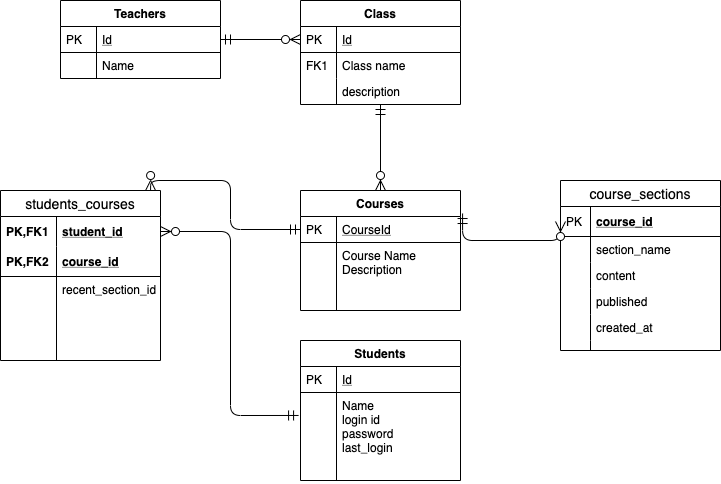

The diagram above was exported from draw.io. Its source (the exported page's mxGraphModel, read from the mxfile embedded in the PNG):
<mxGraphModel dx="923" dy="493" grid="1" gridSize="10" guides="1" tooltips="1" connect="1" arrows="1" fold="1" page="1" pageScale="1" pageWidth="827" pageHeight="1169" math="0" shadow="0">
  <root>
    <mxCell id="WIyWlLk6GJQsqaUBKTNV-0" />
    <mxCell id="WIyWlLk6GJQsqaUBKTNV-1" parent="WIyWlLk6GJQsqaUBKTNV-0" />
    <mxCell id="zkfFHV4jXpPFQw0GAbJ--51" value="Teachers" style="swimlane;fontStyle=1;childLayout=stackLayout;horizontal=1;startSize=26;horizontalStack=0;resizeParent=1;resizeLast=0;collapsible=1;marginBottom=0;rounded=0;shadow=0;strokeWidth=1;" parent="WIyWlLk6GJQsqaUBKTNV-1" vertex="1">
      <mxGeometry x="160" y="120" width="160" height="78" as="geometry">
        <mxRectangle x="20" y="80" width="160" height="26" as="alternateBounds" />
      </mxGeometry>
    </mxCell>
    <mxCell id="zkfFHV4jXpPFQw0GAbJ--52" value="Id" style="shape=partialRectangle;top=0;left=0;right=0;bottom=1;align=left;verticalAlign=top;fillColor=none;spacingLeft=40;spacingRight=4;overflow=hidden;rotatable=0;points=[[0,0.5],[1,0.5]];portConstraint=eastwest;dropTarget=0;rounded=0;shadow=0;strokeWidth=1;fontStyle=4" parent="zkfFHV4jXpPFQw0GAbJ--51" vertex="1">
      <mxGeometry y="26" width="160" height="26" as="geometry" />
    </mxCell>
    <mxCell id="zkfFHV4jXpPFQw0GAbJ--53" value="PK" style="shape=partialRectangle;top=0;left=0;bottom=0;fillColor=none;align=left;verticalAlign=top;spacingLeft=4;spacingRight=4;overflow=hidden;rotatable=0;points=[];portConstraint=eastwest;part=1;" parent="zkfFHV4jXpPFQw0GAbJ--52" vertex="1" connectable="0">
      <mxGeometry width="36" height="26" as="geometry" />
    </mxCell>
    <mxCell id="zkfFHV4jXpPFQw0GAbJ--54" value="Name" style="shape=partialRectangle;top=0;left=0;right=0;bottom=0;align=left;verticalAlign=top;fillColor=none;spacingLeft=40;spacingRight=4;overflow=hidden;rotatable=0;points=[[0,0.5],[1,0.5]];portConstraint=eastwest;dropTarget=0;rounded=0;shadow=0;strokeWidth=1;" parent="zkfFHV4jXpPFQw0GAbJ--51" vertex="1">
      <mxGeometry y="52" width="160" height="26" as="geometry" />
    </mxCell>
    <mxCell id="zkfFHV4jXpPFQw0GAbJ--55" value="" style="shape=partialRectangle;top=0;left=0;bottom=0;fillColor=none;align=left;verticalAlign=top;spacingLeft=4;spacingRight=4;overflow=hidden;rotatable=0;points=[];portConstraint=eastwest;part=1;" parent="zkfFHV4jXpPFQw0GAbJ--54" vertex="1" connectable="0">
      <mxGeometry width="36" height="26" as="geometry" />
    </mxCell>
    <mxCell id="zkfFHV4jXpPFQw0GAbJ--56" value="Class" style="swimlane;fontStyle=1;childLayout=stackLayout;horizontal=1;startSize=26;horizontalStack=0;resizeParent=1;resizeLast=0;collapsible=1;marginBottom=0;rounded=0;shadow=0;strokeWidth=1;" parent="WIyWlLk6GJQsqaUBKTNV-1" vertex="1">
      <mxGeometry x="400" y="120" width="160" height="104" as="geometry">
        <mxRectangle x="260" y="80" width="160" height="26" as="alternateBounds" />
      </mxGeometry>
    </mxCell>
    <mxCell id="zkfFHV4jXpPFQw0GAbJ--57" value="Id" style="shape=partialRectangle;top=0;left=0;right=0;bottom=1;align=left;verticalAlign=top;fillColor=none;spacingLeft=40;spacingRight=4;overflow=hidden;rotatable=0;points=[[0,0.5],[1,0.5]];portConstraint=eastwest;dropTarget=0;rounded=0;shadow=0;strokeWidth=1;fontStyle=4" parent="zkfFHV4jXpPFQw0GAbJ--56" vertex="1">
      <mxGeometry y="26" width="160" height="26" as="geometry" />
    </mxCell>
    <mxCell id="zkfFHV4jXpPFQw0GAbJ--58" value="PK" style="shape=partialRectangle;top=0;left=0;bottom=0;fillColor=none;align=left;verticalAlign=top;spacingLeft=4;spacingRight=4;overflow=hidden;rotatable=0;points=[];portConstraint=eastwest;part=1;" parent="zkfFHV4jXpPFQw0GAbJ--57" vertex="1" connectable="0">
      <mxGeometry width="36" height="26" as="geometry" />
    </mxCell>
    <mxCell id="zkfFHV4jXpPFQw0GAbJ--59" value="Class name" style="shape=partialRectangle;top=0;left=0;right=0;bottom=0;align=left;verticalAlign=top;fillColor=none;spacingLeft=40;spacingRight=4;overflow=hidden;rotatable=0;points=[[0,0.5],[1,0.5]];portConstraint=eastwest;dropTarget=0;rounded=0;shadow=0;strokeWidth=1;" parent="zkfFHV4jXpPFQw0GAbJ--56" vertex="1">
      <mxGeometry y="52" width="160" height="26" as="geometry" />
    </mxCell>
    <mxCell id="zkfFHV4jXpPFQw0GAbJ--60" value="FK1" style="shape=partialRectangle;top=0;left=0;bottom=0;fillColor=none;align=left;verticalAlign=top;spacingLeft=4;spacingRight=4;overflow=hidden;rotatable=0;points=[];portConstraint=eastwest;part=1;" parent="zkfFHV4jXpPFQw0GAbJ--59" vertex="1" connectable="0">
      <mxGeometry width="36" height="26" as="geometry" />
    </mxCell>
    <mxCell id="zkfFHV4jXpPFQw0GAbJ--61" value="description" style="shape=partialRectangle;top=0;left=0;right=0;bottom=0;align=left;verticalAlign=top;fillColor=none;spacingLeft=40;spacingRight=4;overflow=hidden;rotatable=0;points=[[0,0.5],[1,0.5]];portConstraint=eastwest;dropTarget=0;rounded=0;shadow=0;strokeWidth=1;" parent="zkfFHV4jXpPFQw0GAbJ--56" vertex="1">
      <mxGeometry y="78" width="160" height="26" as="geometry" />
    </mxCell>
    <mxCell id="zkfFHV4jXpPFQw0GAbJ--62" value="" style="shape=partialRectangle;top=0;left=0;bottom=0;fillColor=none;align=left;verticalAlign=top;spacingLeft=4;spacingRight=4;overflow=hidden;rotatable=0;points=[];portConstraint=eastwest;part=1;" parent="zkfFHV4jXpPFQw0GAbJ--61" vertex="1" connectable="0">
      <mxGeometry width="36" height="26" as="geometry" />
    </mxCell>
    <mxCell id="zkfFHV4jXpPFQw0GAbJ--63" value="" style="edgeStyle=orthogonalEdgeStyle;endArrow=ERzeroToMany;startArrow=ERmandOne;shadow=0;strokeWidth=1;endSize=8;startSize=8;" parent="WIyWlLk6GJQsqaUBKTNV-1" source="zkfFHV4jXpPFQw0GAbJ--52" target="zkfFHV4jXpPFQw0GAbJ--57" edge="1">
      <mxGeometry width="100" height="100" relative="1" as="geometry">
        <mxPoint x="310" y="390" as="sourcePoint" />
        <mxPoint x="410" y="290" as="targetPoint" />
      </mxGeometry>
    </mxCell>
    <mxCell id="zkfFHV4jXpPFQw0GAbJ--64" value="Courses" style="swimlane;fontStyle=1;childLayout=stackLayout;horizontal=1;startSize=26;horizontalStack=0;resizeParent=1;resizeLast=0;collapsible=1;marginBottom=0;rounded=0;shadow=0;strokeWidth=1;" parent="WIyWlLk6GJQsqaUBKTNV-1" vertex="1">
      <mxGeometry x="400" y="310" width="160" height="120" as="geometry">
        <mxRectangle x="260" y="270" width="160" height="26" as="alternateBounds" />
      </mxGeometry>
    </mxCell>
    <mxCell id="zkfFHV4jXpPFQw0GAbJ--65" value="CourseId&#10;" style="shape=partialRectangle;top=0;left=0;right=0;bottom=1;align=left;verticalAlign=top;fillColor=none;spacingLeft=40;spacingRight=4;overflow=hidden;rotatable=0;points=[[0,0.5],[1,0.5]];portConstraint=eastwest;dropTarget=0;rounded=0;shadow=0;strokeWidth=1;fontStyle=4" parent="zkfFHV4jXpPFQw0GAbJ--64" vertex="1">
      <mxGeometry y="26" width="160" height="26" as="geometry" />
    </mxCell>
    <mxCell id="zkfFHV4jXpPFQw0GAbJ--66" value="PK" style="shape=partialRectangle;top=0;left=0;bottom=0;fillColor=none;align=left;verticalAlign=top;spacingLeft=4;spacingRight=4;overflow=hidden;rotatable=0;points=[];portConstraint=eastwest;part=1;" parent="zkfFHV4jXpPFQw0GAbJ--65" vertex="1" connectable="0">
      <mxGeometry width="36" height="26" as="geometry" />
    </mxCell>
    <mxCell id="zkfFHV4jXpPFQw0GAbJ--69" value="Course Name&#10;Description" style="shape=partialRectangle;top=0;left=0;right=0;bottom=0;align=left;verticalAlign=top;fillColor=none;spacingLeft=40;spacingRight=4;overflow=hidden;rotatable=0;points=[[0,0.5],[1,0.5]];portConstraint=eastwest;dropTarget=0;rounded=0;shadow=0;strokeWidth=1;" parent="zkfFHV4jXpPFQw0GAbJ--64" vertex="1">
      <mxGeometry y="52" width="160" height="68" as="geometry" />
    </mxCell>
    <mxCell id="zkfFHV4jXpPFQw0GAbJ--70" value="" style="shape=partialRectangle;top=0;left=0;bottom=0;fillColor=none;align=left;verticalAlign=top;spacingLeft=4;spacingRight=4;overflow=hidden;rotatable=0;points=[];portConstraint=eastwest;part=1;" parent="zkfFHV4jXpPFQw0GAbJ--69" vertex="1" connectable="0">
      <mxGeometry width="36" height="68" as="geometry" />
    </mxCell>
    <mxCell id="zkfFHV4jXpPFQw0GAbJ--71" value="" style="edgeStyle=orthogonalEdgeStyle;endArrow=ERzeroToMany;startArrow=ERmandOne;shadow=0;strokeWidth=1;endSize=8;startSize=8;" parent="WIyWlLk6GJQsqaUBKTNV-1" source="zkfFHV4jXpPFQw0GAbJ--56" target="zkfFHV4jXpPFQw0GAbJ--64" edge="1">
      <mxGeometry width="100" height="100" relative="1" as="geometry">
        <mxPoint x="410" y="182" as="sourcePoint" />
        <mxPoint x="330" y="169" as="targetPoint" />
        <Array as="points" />
      </mxGeometry>
    </mxCell>
    <mxCell id="FOyN6ka1XSdaVe7rmzfC-0" value="Students" style="swimlane;fontStyle=1;childLayout=stackLayout;horizontal=1;startSize=26;horizontalStack=0;resizeParent=1;resizeLast=0;collapsible=1;marginBottom=0;rounded=0;shadow=0;strokeWidth=1;" vertex="1" parent="WIyWlLk6GJQsqaUBKTNV-1">
      <mxGeometry x="400" y="460" width="160" height="140" as="geometry">
        <mxRectangle x="20" y="80" width="160" height="26" as="alternateBounds" />
      </mxGeometry>
    </mxCell>
    <mxCell id="FOyN6ka1XSdaVe7rmzfC-1" value="Id" style="shape=partialRectangle;top=0;left=0;right=0;bottom=1;align=left;verticalAlign=top;fillColor=none;spacingLeft=40;spacingRight=4;overflow=hidden;rotatable=0;points=[[0,0.5],[1,0.5]];portConstraint=eastwest;dropTarget=0;rounded=0;shadow=0;strokeWidth=1;fontStyle=4" vertex="1" parent="FOyN6ka1XSdaVe7rmzfC-0">
      <mxGeometry y="26" width="160" height="26" as="geometry" />
    </mxCell>
    <mxCell id="FOyN6ka1XSdaVe7rmzfC-2" value="PK" style="shape=partialRectangle;top=0;left=0;bottom=0;fillColor=none;align=left;verticalAlign=top;spacingLeft=4;spacingRight=4;overflow=hidden;rotatable=0;points=[];portConstraint=eastwest;part=1;" vertex="1" connectable="0" parent="FOyN6ka1XSdaVe7rmzfC-1">
      <mxGeometry width="36" height="26" as="geometry" />
    </mxCell>
    <mxCell id="FOyN6ka1XSdaVe7rmzfC-3" value="Name&#10;login id&#10;password&#10;last_login" style="shape=partialRectangle;top=0;left=0;right=0;bottom=0;align=left;verticalAlign=top;fillColor=none;spacingLeft=40;spacingRight=4;overflow=hidden;rotatable=0;points=[[0,0.5],[1,0.5]];portConstraint=eastwest;dropTarget=0;rounded=0;shadow=0;strokeWidth=1;" vertex="1" parent="FOyN6ka1XSdaVe7rmzfC-0">
      <mxGeometry y="52" width="160" height="88" as="geometry" />
    </mxCell>
    <mxCell id="FOyN6ka1XSdaVe7rmzfC-4" value="" style="shape=partialRectangle;top=0;left=0;bottom=0;fillColor=none;align=left;verticalAlign=top;spacingLeft=4;spacingRight=4;overflow=hidden;rotatable=0;points=[];portConstraint=eastwest;part=1;" vertex="1" connectable="0" parent="FOyN6ka1XSdaVe7rmzfC-3">
      <mxGeometry width="36" height="88" as="geometry" />
    </mxCell>
    <mxCell id="FOyN6ka1XSdaVe7rmzfC-33" value="students_courses" style="swimlane;fontStyle=0;childLayout=stackLayout;horizontal=1;startSize=26;horizontalStack=0;resizeParent=1;resizeParentMax=0;resizeLast=0;collapsible=1;marginBottom=0;align=center;fontSize=14;" vertex="1" parent="WIyWlLk6GJQsqaUBKTNV-1">
      <mxGeometry x="100" y="310" width="160" height="170" as="geometry" />
    </mxCell>
    <mxCell id="FOyN6ka1XSdaVe7rmzfC-34" value="student_id" style="shape=partialRectangle;top=0;left=0;right=0;bottom=0;align=left;verticalAlign=middle;fillColor=none;spacingLeft=60;spacingRight=4;overflow=hidden;rotatable=0;points=[[0,0.5],[1,0.5]];portConstraint=eastwest;dropTarget=0;fontStyle=5;fontSize=12;" vertex="1" parent="FOyN6ka1XSdaVe7rmzfC-33">
      <mxGeometry y="26" width="160" height="30" as="geometry" />
    </mxCell>
    <mxCell id="FOyN6ka1XSdaVe7rmzfC-35" value="PK,FK1" style="shape=partialRectangle;fontStyle=1;top=0;left=0;bottom=0;fillColor=none;align=left;verticalAlign=middle;spacingLeft=4;spacingRight=4;overflow=hidden;rotatable=0;points=[];portConstraint=eastwest;part=1;fontSize=12;" vertex="1" connectable="0" parent="FOyN6ka1XSdaVe7rmzfC-34">
      <mxGeometry width="56" height="30" as="geometry" />
    </mxCell>
    <mxCell id="FOyN6ka1XSdaVe7rmzfC-36" value="course_id" style="shape=partialRectangle;top=0;left=0;right=0;bottom=1;align=left;verticalAlign=middle;fillColor=none;spacingLeft=60;spacingRight=4;overflow=hidden;rotatable=0;points=[[0,0.5],[1,0.5]];portConstraint=eastwest;dropTarget=0;fontStyle=5;fontSize=12;" vertex="1" parent="FOyN6ka1XSdaVe7rmzfC-33">
      <mxGeometry y="56" width="160" height="30" as="geometry" />
    </mxCell>
    <mxCell id="FOyN6ka1XSdaVe7rmzfC-37" value="PK,FK2" style="shape=partialRectangle;fontStyle=1;top=0;left=0;bottom=0;fillColor=none;align=left;verticalAlign=middle;spacingLeft=4;spacingRight=4;overflow=hidden;rotatable=0;points=[];portConstraint=eastwest;part=1;fontSize=12;" vertex="1" connectable="0" parent="FOyN6ka1XSdaVe7rmzfC-36">
      <mxGeometry width="56" height="30" as="geometry" />
    </mxCell>
    <mxCell id="FOyN6ka1XSdaVe7rmzfC-38" value="recent_section_id&#10;&#10;" style="shape=partialRectangle;top=0;left=0;right=0;bottom=0;align=left;verticalAlign=top;fillColor=none;spacingLeft=60;spacingRight=4;overflow=hidden;rotatable=0;points=[[0,0.5],[1,0.5]];portConstraint=eastwest;dropTarget=0;fontSize=12;" vertex="1" parent="FOyN6ka1XSdaVe7rmzfC-33">
      <mxGeometry y="86" width="160" height="84" as="geometry" />
    </mxCell>
    <mxCell id="FOyN6ka1XSdaVe7rmzfC-39" value="" style="shape=partialRectangle;top=0;left=0;bottom=0;fillColor=none;align=left;verticalAlign=top;spacingLeft=4;spacingRight=4;overflow=hidden;rotatable=0;points=[];portConstraint=eastwest;part=1;fontSize=12;" vertex="1" connectable="0" parent="FOyN6ka1XSdaVe7rmzfC-38">
      <mxGeometry width="56" height="84" as="geometry" />
    </mxCell>
    <mxCell id="FOyN6ka1XSdaVe7rmzfC-40" value="" style="edgeStyle=orthogonalEdgeStyle;endArrow=ERzeroToMany;startArrow=ERmandOne;shadow=0;strokeWidth=1;endSize=8;startSize=8;entryX=1;entryY=0.5;entryDx=0;entryDy=0;exitX=-0.012;exitY=0.261;exitDx=0;exitDy=0;exitPerimeter=0;" edge="1" parent="WIyWlLk6GJQsqaUBKTNV-1" source="FOyN6ka1XSdaVe7rmzfC-3" target="FOyN6ka1XSdaVe7rmzfC-34">
      <mxGeometry width="100" height="100" relative="1" as="geometry">
        <mxPoint x="290" y="430" as="sourcePoint" />
        <mxPoint x="410" y="169" as="targetPoint" />
      </mxGeometry>
    </mxCell>
    <mxCell id="FOyN6ka1XSdaVe7rmzfC-41" value="" style="edgeStyle=orthogonalEdgeStyle;endArrow=ERzeroToMany;startArrow=ERmandOne;shadow=0;strokeWidth=1;endSize=8;startSize=8;entryX=0.938;entryY=0;entryDx=0;entryDy=0;entryPerimeter=0;exitX=0;exitY=0.5;exitDx=0;exitDy=0;" edge="1" parent="WIyWlLk6GJQsqaUBKTNV-1" source="zkfFHV4jXpPFQw0GAbJ--65" target="FOyN6ka1XSdaVe7rmzfC-33">
      <mxGeometry width="100" height="100" relative="1" as="geometry">
        <mxPoint x="330" y="169" as="sourcePoint" />
        <mxPoint x="410" y="169" as="targetPoint" />
      </mxGeometry>
    </mxCell>
    <mxCell id="FOyN6ka1XSdaVe7rmzfC-42" value="course_sections" style="swimlane;fontStyle=0;childLayout=stackLayout;horizontal=1;startSize=26;horizontalStack=0;resizeParent=1;resizeParentMax=0;resizeLast=0;collapsible=1;marginBottom=0;align=center;fontSize=14;" vertex="1" parent="WIyWlLk6GJQsqaUBKTNV-1">
      <mxGeometry x="660" y="300" width="160" height="170" as="geometry" />
    </mxCell>
    <mxCell id="FOyN6ka1XSdaVe7rmzfC-43" value="course_id" style="shape=partialRectangle;top=0;left=0;right=0;bottom=1;align=left;verticalAlign=middle;fillColor=none;spacingLeft=34;spacingRight=4;overflow=hidden;rotatable=0;points=[[0,0.5],[1,0.5]];portConstraint=eastwest;dropTarget=0;fontStyle=5;fontSize=12;" vertex="1" parent="FOyN6ka1XSdaVe7rmzfC-42">
      <mxGeometry y="26" width="160" height="30" as="geometry" />
    </mxCell>
    <mxCell id="FOyN6ka1XSdaVe7rmzfC-44" value="PK" style="shape=partialRectangle;top=0;left=0;bottom=0;fillColor=none;align=left;verticalAlign=middle;spacingLeft=4;spacingRight=4;overflow=hidden;rotatable=0;points=[];portConstraint=eastwest;part=1;fontSize=12;" vertex="1" connectable="0" parent="FOyN6ka1XSdaVe7rmzfC-43">
      <mxGeometry width="30" height="30" as="geometry" />
    </mxCell>
    <mxCell id="FOyN6ka1XSdaVe7rmzfC-45" value="section_name" style="shape=partialRectangle;top=0;left=0;right=0;bottom=0;align=left;verticalAlign=top;fillColor=none;spacingLeft=34;spacingRight=4;overflow=hidden;rotatable=0;points=[[0,0.5],[1,0.5]];portConstraint=eastwest;dropTarget=0;fontSize=12;" vertex="1" parent="FOyN6ka1XSdaVe7rmzfC-42">
      <mxGeometry y="56" width="160" height="26" as="geometry" />
    </mxCell>
    <mxCell id="FOyN6ka1XSdaVe7rmzfC-46" value="" style="shape=partialRectangle;top=0;left=0;bottom=0;fillColor=none;align=left;verticalAlign=top;spacingLeft=4;spacingRight=4;overflow=hidden;rotatable=0;points=[];portConstraint=eastwest;part=1;fontSize=12;" vertex="1" connectable="0" parent="FOyN6ka1XSdaVe7rmzfC-45">
      <mxGeometry width="30" height="26" as="geometry" />
    </mxCell>
    <mxCell id="FOyN6ka1XSdaVe7rmzfC-47" value="content" style="shape=partialRectangle;top=0;left=0;right=0;bottom=0;align=left;verticalAlign=top;fillColor=none;spacingLeft=34;spacingRight=4;overflow=hidden;rotatable=0;points=[[0,0.5],[1,0.5]];portConstraint=eastwest;dropTarget=0;fontSize=12;" vertex="1" parent="FOyN6ka1XSdaVe7rmzfC-42">
      <mxGeometry y="82" width="160" height="26" as="geometry" />
    </mxCell>
    <mxCell id="FOyN6ka1XSdaVe7rmzfC-48" value="" style="shape=partialRectangle;top=0;left=0;bottom=0;fillColor=none;align=left;verticalAlign=top;spacingLeft=4;spacingRight=4;overflow=hidden;rotatable=0;points=[];portConstraint=eastwest;part=1;fontSize=12;" vertex="1" connectable="0" parent="FOyN6ka1XSdaVe7rmzfC-47">
      <mxGeometry width="30" height="26" as="geometry" />
    </mxCell>
    <mxCell id="FOyN6ka1XSdaVe7rmzfC-54" value="published&#10;" style="shape=partialRectangle;top=0;left=0;right=0;bottom=0;align=left;verticalAlign=top;fillColor=none;spacingLeft=34;spacingRight=4;overflow=hidden;rotatable=0;points=[[0,0.5],[1,0.5]];portConstraint=eastwest;dropTarget=0;fontSize=12;" vertex="1" parent="FOyN6ka1XSdaVe7rmzfC-42">
      <mxGeometry y="108" width="160" height="26" as="geometry" />
    </mxCell>
    <mxCell id="FOyN6ka1XSdaVe7rmzfC-55" value="" style="shape=partialRectangle;top=0;left=0;bottom=0;fillColor=none;align=left;verticalAlign=top;spacingLeft=4;spacingRight=4;overflow=hidden;rotatable=0;points=[];portConstraint=eastwest;part=1;fontSize=12;" vertex="1" connectable="0" parent="FOyN6ka1XSdaVe7rmzfC-54">
      <mxGeometry width="30" height="26" as="geometry" />
    </mxCell>
    <mxCell id="FOyN6ka1XSdaVe7rmzfC-49" value="created_at" style="shape=partialRectangle;top=0;left=0;right=0;bottom=0;align=left;verticalAlign=top;fillColor=none;spacingLeft=34;spacingRight=4;overflow=hidden;rotatable=0;points=[[0,0.5],[1,0.5]];portConstraint=eastwest;dropTarget=0;fontSize=12;" vertex="1" parent="FOyN6ka1XSdaVe7rmzfC-42">
      <mxGeometry y="134" width="160" height="26" as="geometry" />
    </mxCell>
    <mxCell id="FOyN6ka1XSdaVe7rmzfC-50" value="" style="shape=partialRectangle;top=0;left=0;bottom=0;fillColor=none;align=left;verticalAlign=top;spacingLeft=4;spacingRight=4;overflow=hidden;rotatable=0;points=[];portConstraint=eastwest;part=1;fontSize=12;" vertex="1" connectable="0" parent="FOyN6ka1XSdaVe7rmzfC-49">
      <mxGeometry width="30" height="26" as="geometry" />
    </mxCell>
    <mxCell id="FOyN6ka1XSdaVe7rmzfC-51" value="" style="shape=partialRectangle;top=0;left=0;right=0;bottom=0;align=left;verticalAlign=top;fillColor=none;spacingLeft=34;spacingRight=4;overflow=hidden;rotatable=0;points=[[0,0.5],[1,0.5]];portConstraint=eastwest;dropTarget=0;fontSize=12;" vertex="1" parent="FOyN6ka1XSdaVe7rmzfC-42">
      <mxGeometry y="160" width="160" height="10" as="geometry" />
    </mxCell>
    <mxCell id="FOyN6ka1XSdaVe7rmzfC-52" value="" style="shape=partialRectangle;top=0;left=0;bottom=0;fillColor=none;align=left;verticalAlign=top;spacingLeft=4;spacingRight=4;overflow=hidden;rotatable=0;points=[];portConstraint=eastwest;part=1;fontSize=12;" vertex="1" connectable="0" parent="FOyN6ka1XSdaVe7rmzfC-51">
      <mxGeometry width="30" height="10" as="geometry" />
    </mxCell>
    <mxCell id="FOyN6ka1XSdaVe7rmzfC-53" value="" style="edgeStyle=orthogonalEdgeStyle;endArrow=ERzeroToMany;startArrow=ERmandOne;shadow=0;strokeWidth=1;endSize=8;startSize=8;exitX=1.013;exitY=-0.115;exitDx=0;exitDy=0;exitPerimeter=0;entryX=0;entryY=0.5;entryDx=0;entryDy=0;" edge="1" parent="WIyWlLk6GJQsqaUBKTNV-1" source="zkfFHV4jXpPFQw0GAbJ--65" target="FOyN6ka1XSdaVe7rmzfC-43">
      <mxGeometry width="100" height="100" relative="1" as="geometry">
        <mxPoint x="330" y="169" as="sourcePoint" />
        <mxPoint x="410" y="169" as="targetPoint" />
        <Array as="points">
          <mxPoint x="562" y="360" />
          <mxPoint x="660" y="360" />
        </Array>
      </mxGeometry>
    </mxCell>
  </root>
</mxGraphModel>